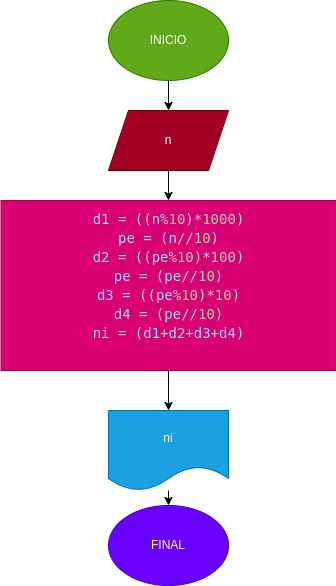

The diagram above was exported from draw.io. Its source (the exported page's mxGraphModel, read from the mxfile embedded in the PNG):
<mxGraphModel dx="608" dy="461" grid="1" gridSize="10" guides="1" tooltips="1" connect="1" arrows="1" fold="1" page="1" pageScale="1" pageWidth="827" pageHeight="1169" math="0" shadow="0">
  <root>
    <mxCell id="0" />
    <mxCell id="1" parent="0" />
    <mxCell id="2" value="" style="edgeStyle=none;html=1;" parent="1" source="3" target="7" edge="1">
      <mxGeometry relative="1" as="geometry" />
    </mxCell>
    <mxCell id="3" value="INICIO" style="ellipse;whiteSpace=wrap;html=1;fillColor=#60a917;fontColor=#ffffff;strokeColor=#2D7600;" parent="1" vertex="1">
      <mxGeometry x="250" y="40" width="120" height="80" as="geometry" />
    </mxCell>
    <mxCell id="4" value="" style="edgeStyle=none;html=1;" parent="1" source="5" target="9" edge="1">
      <mxGeometry relative="1" as="geometry" />
    </mxCell>
    <mxCell id="5" value="&lt;div style=&quot;font-family: &amp;quot;Droid Sans Mono&amp;quot;, &amp;quot;monospace&amp;quot;, monospace; font-size: 14px; line-height: 19px;&quot;&gt;&lt;div style=&quot;&quot;&gt;&lt;div style=&quot;color: rgb(212, 212, 212); line-height: 19px;&quot;&gt;&lt;div style=&quot;&quot;&gt;&lt;span style=&quot;color: rgb(156, 220, 254);&quot;&gt;d1&lt;/span&gt; = ((&lt;span style=&quot;color: rgb(156, 220, 254);&quot;&gt;n&lt;/span&gt;%&lt;span style=&quot;color: rgb(181, 206, 168);&quot;&gt;10&lt;/span&gt;)*&lt;span style=&quot;color: rgb(181, 206, 168);&quot;&gt;1000&lt;/span&gt;)&lt;/div&gt;&lt;div style=&quot;&quot;&gt;&lt;span style=&quot;color: #9cdcfe;&quot;&gt;pe&lt;/span&gt; = (&lt;span style=&quot;color: #9cdcfe;&quot;&gt;n&lt;/span&gt;//&lt;span style=&quot;color: #b5cea8;&quot;&gt;10&lt;/span&gt;)&lt;/div&gt;&lt;div style=&quot;&quot;&gt;&lt;span style=&quot;color: #9cdcfe;&quot;&gt;d2&lt;/span&gt; = ((&lt;span style=&quot;color: #9cdcfe;&quot;&gt;pe&lt;/span&gt;%&lt;span style=&quot;color: #b5cea8;&quot;&gt;10&lt;/span&gt;)*&lt;span style=&quot;color: #b5cea8;&quot;&gt;100&lt;/span&gt;)&lt;/div&gt;&lt;div style=&quot;&quot;&gt;&lt;span style=&quot;color: #9cdcfe;&quot;&gt;pe&lt;/span&gt; = (&lt;span style=&quot;color: #9cdcfe;&quot;&gt;pe&lt;/span&gt;//&lt;span style=&quot;color: #b5cea8;&quot;&gt;10&lt;/span&gt;)&lt;/div&gt;&lt;div style=&quot;&quot;&gt;&lt;span style=&quot;color: #9cdcfe;&quot;&gt;d3&lt;/span&gt; = ((&lt;span style=&quot;color: #9cdcfe;&quot;&gt;pe&lt;/span&gt;%&lt;span style=&quot;color: #b5cea8;&quot;&gt;10&lt;/span&gt;)*&lt;span style=&quot;color: #b5cea8;&quot;&gt;10&lt;/span&gt;)&lt;/div&gt;&lt;div style=&quot;&quot;&gt;&lt;span style=&quot;color: #9cdcfe;&quot;&gt;d4&lt;/span&gt; = (&lt;span style=&quot;color: #9cdcfe;&quot;&gt;pe&lt;/span&gt;//&lt;span style=&quot;color: #b5cea8;&quot;&gt;10&lt;/span&gt;)&lt;/div&gt;&lt;div style=&quot;&quot;&gt;&lt;span style=&quot;color: #9cdcfe;&quot;&gt;ni&lt;/span&gt; = (&lt;span style=&quot;color: #9cdcfe;&quot;&gt;d1&lt;/span&gt;+&lt;span style=&quot;color: #9cdcfe;&quot;&gt;d2&lt;/span&gt;+&lt;span style=&quot;color: #9cdcfe;&quot;&gt;d3&lt;/span&gt;+&lt;span style=&quot;color: #9cdcfe;&quot;&gt;d4&lt;/span&gt;)&lt;/div&gt;&lt;br&gt;&lt;/div&gt;&lt;/div&gt;&lt;/div&gt;" style="rounded=0;whiteSpace=wrap;html=1;fillColor=#d80073;fontColor=#ffffff;strokeColor=#A50040;" parent="1" vertex="1">
      <mxGeometry x="142.5" y="240" width="335" height="170" as="geometry" />
    </mxCell>
    <mxCell id="6" value="" style="edgeStyle=none;html=1;" parent="1" source="7" target="5" edge="1">
      <mxGeometry relative="1" as="geometry" />
    </mxCell>
    <mxCell id="7" value="n" style="shape=parallelogram;perimeter=parallelogramPerimeter;whiteSpace=wrap;html=1;fixedSize=1;fillColor=#a20025;fontColor=#ffffff;strokeColor=#6F0000;" parent="1" vertex="1">
      <mxGeometry x="250" y="150" width="120" height="60" as="geometry" />
    </mxCell>
    <mxCell id="8" value="" style="edgeStyle=none;html=1;" parent="1" source="9" target="10" edge="1">
      <mxGeometry relative="1" as="geometry" />
    </mxCell>
    <mxCell id="9" value="ni" style="shape=document;whiteSpace=wrap;html=1;boundedLbl=1;fillColor=#1ba1e2;fontColor=#ffffff;strokeColor=#006EAF;" parent="1" vertex="1">
      <mxGeometry x="250" y="450" width="120" height="80" as="geometry" />
    </mxCell>
    <mxCell id="10" value="FINAL" style="ellipse;whiteSpace=wrap;html=1;fillColor=#6a00ff;fontColor=#ffffff;strokeColor=#3700CC;" parent="1" vertex="1">
      <mxGeometry x="250" y="545" width="120" height="80" as="geometry" />
    </mxCell>
  </root>
</mxGraphModel>